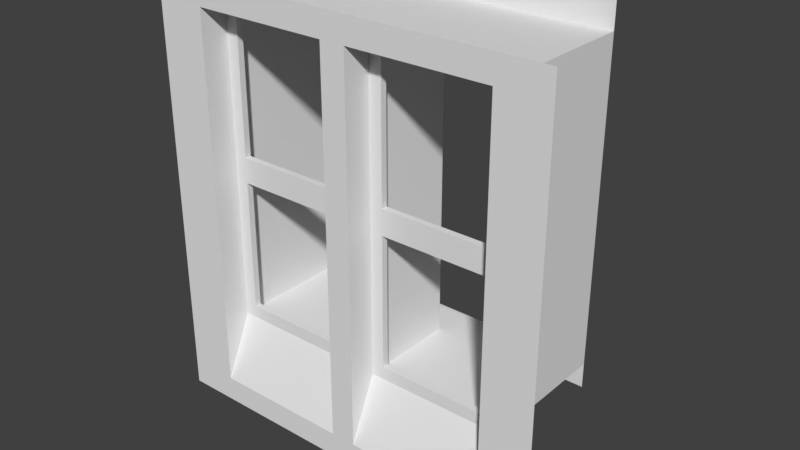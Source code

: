# Source: Fenster_Sehr_Klein_65cm.blend  (saved by Blender 2.79.0; exported with 4.5.12 LTS)
import bpy
from mathutils import Matrix  # noqa: F401  (used for matrix-valued properties, if any)

bpy.ops.wm.read_factory_settings(use_empty=True)
scene = bpy.context.scene
scene.name = 'Scene'

# ---- collections
col_collection_1 = bpy.data.collections.new('Collection 1'); scene.collection.children.link(col_collection_1)
col_collection_2 = bpy.data.collections.new('Collection 2'); scene.collection.children.link(col_collection_2)
col_collection_2.hide_render = True
col_collection_2.hide_viewport = True
col_referenz_bauplan_eg = bpy.data.collections.new('Referenz_Bauplan_EG')  # instanced only; not linked into the scene

# ---- materials (node trees are filled in below, after node groups)
mat_fenstergitter = bpy.data.materials.new('Fenstergitter')
mat_fensterrahmen = bpy.data.materials.new('Fensterrahmen')

# ---- material node trees

# ---- world
world_world = bpy.data.worlds.new('World'); scene.world = world_world
world_world.color = (0.05088, 0.05088, 0.05088)
world_world.use_sun_shadow = False
world_world.sun_shadow_jitter_overblur = 0.0
world_world.cycles.sampling_method = 'MANUAL'

# ---- meshes
me_fenster_mesh = bpy.data.meshes.new('Fenster_mesh')
me_fenster_mesh.from_pydata([(0.05, 0.5, 0.25), (0.05, 0.0, 1.5), (0.05, 0.5, 1.5), (0.05, 0.0, 0.0), (0.05, 0.1125, 1.5), (0.55, 0.1375, 1.5), (0.05, 0.1125, 0.25), (0.55, 0.1125, 1.5), (0.05, 0.1375, 1.5), (0.6, 0.1125, 1.5), (0.05, 0.1375, 0.25), (0.6, 0.1375, 1.5), (0.6, 0.1125, 0.25), (0.6, 0.1375, 0.25), (-1.49e-08, 0.5, 0.25), (-2.98e-08, 0.5, 1.5), (0.05, 0.5, 1.45), (-2.98e-08, 0.0, 1.5), (0.0, 0.0, 0.0), (0.6, 0.1375, 0.3), (0.6, 0.1125, 0.3), (0.55, 0.1125, 0.3), (0.05, 0.5, 0.3), (0.05, 0.0, 0.05), (0.05, 0.1125, 0.3), (0.05, 0.1375, 0.3), (0.0, 0.0, 0.05), (-1.49e-08, 0.5, 0.3), (0.55, 0.1125, 0.25), (0.55, 0.1375, 0.25), (0.55, 0.1375, 0.3), (0.1, 0.1125, 0.825), (0.1, 0.1375, 0.825), (-1.49e-08, 0.5, 0.825), (0.1, 0.1125, 1.5), (0.1, 0.1375, 1.5), (0.1, 0.1125, 0.25), (0.1, 0.1375, 0.3), (0.1, 0.1375, 0.25), (0.1, 0.1125, 0.3), (0.1, 0.1125, 1.45), (0.1, 0.1375, 1.45), (0.6, 0.1375, 0.825), (0.6, 0.1375, 0.925), (0.6, 0.1125, 0.825), (0.6, 0.1125, 0.925), (0.55, 0.1125, 0.925), (0.55, 0.1125, 0.825), (0.55, 0.1375, 0.825), (0.05, 0.1125, 0.825), (0.05, 0.1125, 0.925), (0.05, 0.5, 0.925), (0.05, 0.5, 0.825), (0.05, 0.0, 0.925), (0.05, 0.0, 0.825), (-2.98e-08, 0.0, 0.925), (-2.98e-08, 0.0, 0.825), (-2.98e-08, 0.5, 0.925), (0.55, 0.1375, 1.45), (0.05, 0.1375, 1.45), (0.1, 0.1125, 0.925), (0.05, 0.1375, 0.925), (0.05, 0.1375, 0.825), (-2.98e-08, 0.5, 1.45), (0.1, 0.1375, 0.925), (-2.98e-08, 0.0, 1.45), (0.05, 0.0, 1.45), (0.05, 0.1125, 1.45), (0.55, 0.1125, 1.45), (0.6, 0.1125, 1.45), (0.6, 0.1375, 1.45), (0.55, 0.1375, 0.925)], [(59, 67)], [(27, 22, 0, 14), (59, 16, 2, 8), (70, 58, 5, 11), (66, 67, 4, 1), (68, 69, 9, 7), (20, 21, 28, 12), (30, 19, 13, 29), (23, 26, 18, 3), (50, 60, 40, 67), (3, 6, 24, 23), (10, 0, 22, 25), (37, 25, 62, 32), (1, 17, 65, 66), (15, 2, 16, 63), (31, 47, 46, 60), (71, 48, 32, 64), (40, 41, 58, 68), (59, 8, 35, 41), (4, 67, 40, 34), (10, 25, 37, 38), (24, 6, 36, 39), (39, 21, 30, 37), (36, 28, 21, 39), (41, 35, 5, 58), (51, 57, 63, 16), (45, 46, 47, 44), (71, 43, 42, 48), (46, 45, 69, 68), (37, 30, 29, 38), (71, 46, 68, 58), (61, 51, 16, 59), (64, 60, 46, 71), (55, 53, 66, 65), (53, 50, 67, 66), (43, 71, 58, 70), (32, 62, 61, 64), (39, 37, 32, 31), (49, 31, 60, 50), (57, 51, 52, 33), (26, 23, 54, 56), (22, 27, 33, 52), (53, 55, 56, 54), (25, 22, 52, 62), (19, 30, 48, 42), (23, 24, 49, 54), (54, 49, 50, 53), (30, 21, 47, 48), (21, 20, 44, 47), (24, 39, 31, 49), (62, 52, 51, 61), (64, 61, 59, 41), (60, 64, 41, 40), (32, 48, 47, 31), (34, 40, 68, 7)])
_uv = me_fenster_mesh.uv_layers.new(name='UVMap')
_uv.uv.foreach_set('vector', [0.9666, 0.6667, 0.9944, 0.6667, 0.9944, 0.6942, 0.9666, 0.6942, 0.8426, 0.03306, 0.6407, 0.03306, 0.6407, 0.00551, 0.8426, 0.00551, 0.6295, 0.03306, 0.6017, 0.03306, 0.6017, 0.00551, 0.6295, 0.00551, 0.8538, 0.8044, 0.9164, 0.8044, 0.9164, 0.832, 0.8538, 0.832, 0.03343, 0.03306, 0.005571, 0.03306, 0.005571, 0.00551, 0.03343, 0.00551, 0.005571, 0.6667, 0.03343, 0.6667, 0.03343, 0.6942, 0.005571, 0.6942, 0.6017, 0.6667, 0.6295, 0.6667, 0.6295, 0.6942, 0.6017, 0.6942, 0.9554, 0.03306, 0.9276, 0.03306, 0.9276, 0.00551, 0.9554, 0.00551, 0.312, 0.3223, 0.2841, 0.3223, 0.2841, 0.03306, 0.312, 0.03306, 0.8538, 0.00551, 0.9164, 0.1433, 0.9164, 0.1708, 0.8538, 0.03306, 0.8426, 0.6942, 0.6407, 0.6942, 0.6407, 0.6667, 0.8426, 0.6667, 0.351, 0.6667, 0.3231, 0.6667, 0.3231, 0.3774, 0.351, 0.3774, 0.9554, 0.832, 0.9276, 0.832, 0.9276, 0.8044, 0.9554, 0.8044, 0.9666, 0.00551, 0.9944, 0.00551, 0.9944, 0.03306, 0.9666, 0.03306, 0.2841, 0.3774, 0.03343, 0.3774, 0.03343, 0.3223, 0.2841, 0.3223, 0.6017, 0.3223, 0.6017, 0.3774, 0.351, 0.3774, 0.351, 0.3223, 0.1058, 0.7052, 0.1198, 0.7052, 0.1198, 0.9532, 0.1058, 0.9532, 0.3231, 0.03306, 0.3231, 0.00551, 0.351, 0.00551, 0.351, 0.03306, 0.312, 0.00551, 0.312, 0.03306, 0.2841, 0.03306, 0.2841, 0.00551, 0.3231, 0.6942, 0.3231, 0.6667, 0.351, 0.6667, 0.351, 0.6942, 0.312, 0.6667, 0.312, 0.6942, 0.2841, 0.6942, 0.2841, 0.6667, 0.195, 0.7052, 0.195, 0.9532, 0.1811, 0.9532, 0.1811, 0.7052, 0.2841, 0.6942, 0.03343, 0.6942, 0.03343, 0.6667, 0.2841, 0.6667, 0.351, 0.03306, 0.351, 0.00551, 0.6017, 0.00551, 0.6017, 0.03306, 0.9944, 0.3223, 0.9666, 0.3223, 0.9666, 0.03306, 0.9944, 0.03306, 0.005571, 0.3223, 0.03343, 0.3223, 0.03343, 0.3774, 0.005571, 0.3774, 0.6017, 0.3223, 0.6295, 0.3223, 0.6295, 0.3774, 0.6017, 0.3774, 0.03343, 0.3223, 0.005571, 0.3223, 0.005571, 0.03306, 0.03343, 0.03306, 0.351, 0.6667, 0.6017, 0.6667, 0.6017, 0.6942, 0.351, 0.6942, 0.06964, 0.9945, 0.05571, 0.9945, 0.05571, 0.7052, 0.06964, 0.7052, 0.8426, 0.3223, 0.6407, 0.3223, 0.6407, 0.03306, 0.8426, 0.03306, 0.156, 0.7052, 0.1699, 0.7052, 0.1699, 0.9532, 0.156, 0.9532, 0.9276, 0.5152, 0.9554, 0.5152, 0.9554, 0.8044, 0.9276, 0.8044, 0.8538, 0.5152, 0.9164, 0.5152, 0.9164, 0.8044, 0.8538, 0.8044, 0.6295, 0.3223, 0.6017, 0.3223, 0.6017, 0.03306, 0.6295, 0.03306, 0.351, 0.3774, 0.3231, 0.3774, 0.3231, 0.3223, 0.351, 0.3223, 0.005571, 0.7052, 0.0195, 0.7052, 0.0195, 0.9945, 0.005571, 0.9945, 0.312, 0.3774, 0.2841, 0.3774, 0.2841, 0.3223, 0.312, 0.3223, 0.9666, 0.3223, 0.9944, 0.3223, 0.9944, 0.3774, 0.9666, 0.3774, 0.9276, 0.03306, 0.9554, 0.03306, 0.9554, 0.4601, 0.9276, 0.4601, 0.9944, 0.6667, 0.9666, 0.6667, 0.9666, 0.3774, 0.9944, 0.3774, 0.9554, 0.5152, 0.9276, 0.5152, 0.9276, 0.4601, 0.9554, 0.4601, 0.8426, 0.6667, 0.6407, 0.6667, 0.6407, 0.3774, 0.8426, 0.3774, 0.6295, 0.6667, 0.6017, 0.6667, 0.6017, 0.3774, 0.6295, 0.3774, 0.8538, 0.03306, 0.9164, 0.1708, 0.9164, 0.4601, 0.8538, 0.4601, 0.8538, 0.4601, 0.9164, 0.4601, 0.9164, 0.5152, 0.8538, 0.5152, 0.09471, 0.9945, 0.08078, 0.9945, 0.08078, 0.7052, 0.09471, 0.7052, 0.03343, 0.6667, 0.005571, 0.6667, 0.005571, 0.3774, 0.03343, 0.3774, 0.312, 0.6667, 0.2841, 0.6667, 0.2841, 0.3774, 0.312, 0.3774, 0.8426, 0.3774, 0.6407, 0.3774, 0.6407, 0.3223, 0.8426, 0.3223, 0.351, 0.3223, 0.3231, 0.3223, 0.3231, 0.03306, 0.351, 0.03306, 0.03064, 0.7052, 0.04457, 0.7052, 0.04457, 0.9945, 0.03064, 0.9945, 0.1448, 0.7052, 0.1448, 0.9532, 0.1309, 0.9532, 0.1309, 0.7052, 0.2841, 0.00551, 0.2841, 0.03306, 0.03343, 0.03306, 0.03343, 0.00551])
me_fenster_mesh.materials.append(mat_fenstergitter)
me_fenster_mesh.use_remesh_preserve_volume = False
me_fenster_mesh.use_remesh_preserve_attributes = False
me_fenster_mesh.use_mirror_vertex_groups = False
me_fenster_mesh.update()
me_fenster_rahmen_mesh = bpy.data.meshes.new('Fenster Rahmen_mesh')
me_fenster_rahmen_mesh.from_pydata([(0.6, 0.0, 0.0), (0.6, 0.0, 1.7), (0.6, 0.65, 0.25), (0.6, 0.65, 1.7), (0.6, 0.0, 1.6), (0.6, 0.65, 0.35), (0.6, 0.65, 1.6), (0.6, 0.0, 0.1), (0.0, 0.0, 1.7), (0.0, 0.65, 1.7), (0.0, 0.0, 1.6), (0.0, 0.65, 1.6), (1.192e-07, 0.0, 0.0), (0.0, 0.65, 0.25), (0.0, 0.65, 0.35), (1.192e-07, 0.0, 0.1), (0.8, 0.0, 0.0), (0.8, 0.0, 1.7), (0.8, 0.0, 1.6), (0.8, 0.0, 0.1), (0.0, 0.1125, 0.35), (0.0, 0.1125, 1.6), (0.6, 0.1125, 1.6), (0.6, 0.1125, 0.35)], [], [(23, 22, 6, 5), (11, 9, 3, 6), (10, 4, 1, 8), (22, 21, 11, 6), (13, 14, 5, 2), (12, 0, 7, 15), (20, 23, 5, 14), (0, 16, 19, 7), (7, 19, 18, 4), (4, 18, 17, 1), (15, 7, 23, 20), (4, 10, 21, 22), (7, 4, 22, 23)])
_uv = me_fenster_rahmen_mesh.uv_layers.new(name='UVMap')
_uv.uv.foreach_set('vector', [0.6481, 0.1361, 0.6481, 0.7906, 0.3934, 0.7906, 0.3934, 0.1361, 0.7109, 0.6806, 0.7583, 0.6806, 0.7583, 0.9948, 0.7109, 0.9948, 0.3839, 0.05747, 0.09953, 0.05747, 0.09953, 0.005236, 0.3839, 0.005236, 0.9953, 0.2866, 0.7109, 0.2866, 0.7109, 0.005236, 0.9953, 0.005236, 0.7678, 0.6806, 0.8152, 0.6806, 0.8152, 0.9948, 0.7678, 0.9948, 0.3839, 0.8932, 0.09953, 0.8932, 0.09953, 0.8409, 0.3839, 0.8409, 0.9656, 0.356, 0.9656, 0.6702, 0.7109, 0.6702, 0.7109, 0.356, 0.09953, 0.8932, 0.004739, 0.8932, 0.004739, 0.8409, 0.09953, 0.8409, 0.09953, 0.8409, 0.004739, 0.8409, 0.004739, 0.05747, 0.09953, 0.05747, 0.09953, 0.05747, 0.004739, 0.05747, 0.004739, 0.005236, 0.09953, 0.005236, 0.3839, 0.8409, 0.09953, 0.8409, 0.09953, 0.7063, 0.3839, 0.7063, 0.9953, 0.3455, 0.7109, 0.3455, 0.7109, 0.2866, 0.9953, 0.2866, 0.7014, 0.005236, 0.7014, 0.7906, 0.6481, 0.7906, 0.6481, 0.1361])
me_fenster_rahmen_mesh.materials.append(mat_fensterrahmen)
me_fenster_rahmen_mesh.use_remesh_preserve_volume = False
me_fenster_rahmen_mesh.use_remesh_preserve_attributes = False
me_fenster_rahmen_mesh.use_mirror_vertex_groups = False
me_fenster_rahmen_mesh.update()

# ---- objects
ob_fenster_mitte = bpy.data.objects.new('Fenster_Mitte', me_fenster_mesh)
ob_fenster_rahmen = bpy.data.objects.new('Fenster Rahmen', me_fenster_rahmen_mesh)
ob_referenz_bauplan_eg = bpy.data.objects.new('Referenz_Bauplan_EG', None)
ob_fenster = bpy.data.objects.new('Fenster', me_fenster_mesh)

# ---- transforms, parenting, visibility, modifiers, constraints
ob_fenster_mitte.location = (1.192e-07, 0.0, 0.1)
ob_fenster_mitte.lineart.crease_threshold = 0.0
_m = ob_fenster_mitte.modifiers.new('Mirror', 'MIRROR')
ob_fenster_rahmen.location = (0.0, 0.0, 0.0)
ob_fenster_rahmen.lineart.crease_threshold = 0.0
_m = ob_fenster_rahmen.modifiers.new('Mirror', 'MIRROR')
_m.use_clip = True
ob_referenz_bauplan_eg.location = (-2.663, 8.15, -2.412e-07)
ob_referenz_bauplan_eg.empty_image_offset = (0.0, 0.0)
ob_referenz_bauplan_eg.show_instancer_for_render = False
ob_referenz_bauplan_eg.instance_type = 'COLLECTION'
ob_referenz_bauplan_eg.lineart.crease_threshold = 0.0
ob_fenster.location = (0.0, 0.0, 0.0)
ob_fenster.lineart.crease_threshold = 0.0
_m = ob_fenster.modifiers.new('Mirror', 'MIRROR')
ob_referenz_bauplan_eg.instance_collection = col_referenz_bauplan_eg

# ---- collection membership
col_collection_1.objects.link(ob_fenster_mitte)
col_collection_1.objects.link(ob_fenster_rahmen)
col_collection_1.objects.link(ob_referenz_bauplan_eg)
col_collection_2.objects.link(ob_fenster)

# ---- scene / render settings (as saved in the file)
scene.frame_start = 1; scene.frame_end = 250; scene.frame_set(1)
scene.render.engine = 'BLENDER_EEVEE_NEXT'
scene.render.resolution_percentage = 50
scene.render.dither_intensity = 0.0
scene.cycles.use_denoising = False
scene.cycles.samples = 128
scene.cycles.sampling_pattern = 'TABULATED_SOBOL'
scene.cycles.use_adaptive_sampling = False
scene.cycles.use_light_tree = False
scene.cycles.blur_glossy = 0.0
scene.cycles.sample_clamp_indirect = 0.0
scene.view_settings.view_transform = 'Standard'
bpy.context.view_layer.update()

# ---- added for rendering (the .blend has no active camera and no usable light): camera, sun
cam_auto = bpy.data.cameras.new('AutoCamera')
cam_auto.lens = 50.0
cam_auto.sensor_width = 36.0
cam_auto.clip_end = 1000.0
ob_auto_camera = bpy.data.objects.new('AutoCamera', cam_auto)
scene.collection.objects.link(ob_auto_camera)
ob_auto_camera.location = (2.24212, -2.36554, 2.6437)
ob_auto_camera.rotation_euler = (1.09748, -7.21219e-08, 0.694738)
scene.camera = ob_auto_camera
light_auto_sun = bpy.data.lights.new('AutoSun', 'SUN')
light_auto_sun.energy = 3.0
light_auto_sun.angle = 0.0523599
ob_auto_sun = bpy.data.objects.new('AutoSun', light_auto_sun)
scene.collection.objects.link(ob_auto_sun)
ob_auto_sun.rotation_euler = (0.872665, 0.174533, 0.523599)
bpy.context.view_layer.update()
